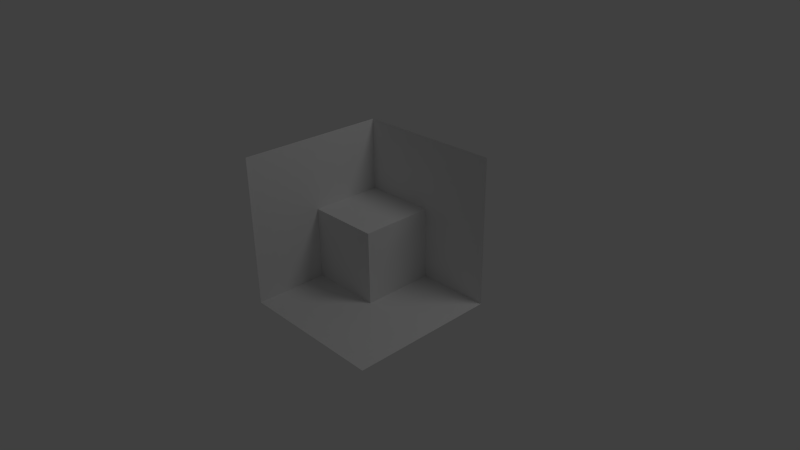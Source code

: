 # Source: levels_ideas.blend  (saved by Blender 2.59.0; exported with 4.5.12 LTS)
import bpy
from mathutils import Matrix  # noqa: F401  (used for matrix-valued properties, if any)

bpy.ops.wm.read_factory_settings(use_empty=True)
scene = bpy.context.scene
scene.name = 'Scene'

# ---- collections
col_collection_1 = bpy.data.collections.new('Collection 1'); scene.collection.children.link(col_collection_1)

# ---- world
world_world = bpy.data.worlds.new('World'); scene.world = world_world
world_world.color = (0.05088, 0.05088, 0.05088)
world_world.use_sun_shadow = False
world_world.sun_shadow_jitter_overblur = 0.0
world_world.cycles.sampling_method = 'MANUAL'
world_world.cycles.sample_map_resolution = 256

# ---- cameras
cam_camera = bpy.data.cameras.new('Camera')
cam_camera.clip_end = 100.0
cam_camera.lens = 35.0
cam_camera.ortho_scale = 7.314
cam_camera.dof.focus_distance = 0.0
cam_camera.dof.aperture_fstop = 128.0

# ---- lights
light_lamp = bpy.data.lights.new('Lamp', 'POINT')
light_lamp.transmission_factor = 0.0
light_lamp.cutoff_distance = 30.0
light_lamp.energy = 100.0
light_lamp.shadow_buffer_clip_start = 1.001
light_lamp.shadow_soft_size = 1.0
light_lamp.shadow_maximum_resolution = 0.006
light_lamp.use_absolute_resolution = True
light_lamp.cycles.use_multiple_importance_sampling = False

# ---- meshes
me_plane_014 = bpy.data.meshes.new('Plane.014')
me_plane_014.from_pydata([(1.0, -5.96e-08, 0.0), (1.0, -1.0, 0.0), (-1.192e-07, -1.0, 0.0), (3.576e-07, 3.576e-07, 0.0)], [], [(0, 3, 2, 1)])
me_plane_014.use_remesh_preserve_volume = False
me_plane_014.use_remesh_preserve_attributes = False
me_plane_014.use_mirror_vertex_groups = False
me_plane_014.update()
me_plane_013 = bpy.data.meshes.new('Plane.013')
me_plane_013.from_pydata([(1.0, -5.96e-08, 0.0), (1.0, -1.0, 0.0), (-1.192e-07, -1.0, 0.0), (3.576e-07, 3.576e-07, 0.0)], [], [(0, 3, 2, 1)])
me_plane_013.use_remesh_preserve_volume = False
me_plane_013.use_remesh_preserve_attributes = False
me_plane_013.use_mirror_vertex_groups = False
me_plane_013.update()
me_plane_012 = bpy.data.meshes.new('Plane.012')
me_plane_012.from_pydata([(1.0, -5.96e-08, 0.0), (1.0, -1.0, 0.0), (-1.192e-07, -1.0, 0.0), (3.576e-07, 3.576e-07, 0.0)], [], [(0, 3, 2, 1)])
me_plane_012.use_remesh_preserve_volume = False
me_plane_012.use_remesh_preserve_attributes = False
me_plane_012.use_mirror_vertex_groups = False
me_plane_012.update()
me_plane_011 = bpy.data.meshes.new('Plane.011')
me_plane_011.from_pydata([(1.0, -5.96e-08, 0.0), (1.0, -1.0, 0.0), (-1.192e-07, -1.0, 0.0), (3.576e-07, 3.576e-07, 0.0)], [], [(0, 3, 2, 1)])
me_plane_011.use_remesh_preserve_volume = False
me_plane_011.use_remesh_preserve_attributes = False
me_plane_011.use_mirror_vertex_groups = False
me_plane_011.update()
me_plane_010 = bpy.data.meshes.new('Plane.010')
me_plane_010.from_pydata([(1.0, -5.96e-08, 0.0), (1.0, -1.0, 0.0), (-1.192e-07, -1.0, 0.0), (3.576e-07, 3.576e-07, 0.0)], [], [(0, 3, 2, 1)])
me_plane_010.use_remesh_preserve_volume = False
me_plane_010.use_remesh_preserve_attributes = False
me_plane_010.use_mirror_vertex_groups = False
me_plane_010.update()
me_plane_009 = bpy.data.meshes.new('Plane.009')
me_plane_009.from_pydata([(1.0, -5.96e-08, 0.0), (1.0, -1.0, 0.0), (-1.192e-07, -1.0, 0.0), (3.576e-07, 3.576e-07, 0.0)], [], [(0, 3, 2, 1)])
me_plane_009.use_remesh_preserve_volume = False
me_plane_009.use_remesh_preserve_attributes = False
me_plane_009.use_mirror_vertex_groups = False
me_plane_009.update()
me_plane_008 = bpy.data.meshes.new('Plane.008')
me_plane_008.from_pydata([(1.0, -5.96e-08, 0.0), (1.0, -1.0, 0.0), (-1.192e-07, -1.0, 0.0), (3.576e-07, 3.576e-07, 0.0)], [], [(0, 3, 2, 1)])
me_plane_008.use_remesh_preserve_volume = False
me_plane_008.use_remesh_preserve_attributes = False
me_plane_008.use_mirror_vertex_groups = False
me_plane_008.update()
me_plane_007 = bpy.data.meshes.new('Plane.007')
me_plane_007.from_pydata([(1.0, -5.96e-08, 0.0), (1.0, -1.0, 0.0), (-1.192e-07, -1.0, 0.0), (3.576e-07, 3.576e-07, 0.0)], [], [(0, 3, 2, 1)])
me_plane_007.use_remesh_preserve_volume = False
me_plane_007.use_remesh_preserve_attributes = False
me_plane_007.use_mirror_vertex_groups = False
me_plane_007.update()
me_plane_006 = bpy.data.meshes.new('Plane.006')
me_plane_006.from_pydata([(1.0, -5.96e-08, 0.0), (1.0, -1.0, 0.0), (-1.192e-07, -1.0, 0.0), (3.576e-07, 3.576e-07, 0.0)], [], [(0, 3, 2, 1)])
me_plane_006.use_remesh_preserve_volume = False
me_plane_006.use_remesh_preserve_attributes = False
me_plane_006.use_mirror_vertex_groups = False
me_plane_006.update()
me_plane_005 = bpy.data.meshes.new('Plane.005')
me_plane_005.from_pydata([(1.0, -5.96e-08, 0.0), (1.0, -1.0, 0.0), (-1.192e-07, -1.0, 0.0), (3.576e-07, 3.576e-07, 0.0)], [], [(0, 3, 2, 1)])
me_plane_005.use_remesh_preserve_volume = False
me_plane_005.use_remesh_preserve_attributes = False
me_plane_005.use_mirror_vertex_groups = False
me_plane_005.update()
me_plane_004 = bpy.data.meshes.new('Plane.004')
me_plane_004.from_pydata([(1.0, -5.96e-08, 0.0), (1.0, -1.0, 0.0), (-1.192e-07, -1.0, 0.0), (3.576e-07, 3.576e-07, 0.0)], [], [(0, 3, 2, 1)])
me_plane_004.use_remesh_preserve_volume = False
me_plane_004.use_remesh_preserve_attributes = False
me_plane_004.use_mirror_vertex_groups = False
me_plane_004.update()
me_plane_003 = bpy.data.meshes.new('Plane.003')
me_plane_003.from_pydata([(1.0, -5.96e-08, 0.0), (1.0, -1.0, 0.0), (-1.192e-07, -1.0, 0.0), (3.576e-07, 3.576e-07, 0.0)], [], [(0, 3, 2, 1)])
me_plane_003.use_remesh_preserve_volume = False
me_plane_003.use_remesh_preserve_attributes = False
me_plane_003.use_mirror_vertex_groups = False
me_plane_003.update()
me_plane_002 = bpy.data.meshes.new('Plane.002')
me_plane_002.from_pydata([(1.0, -5.96e-08, 0.0), (1.0, -1.0, 0.0), (-1.192e-07, -1.0, 0.0), (3.576e-07, 3.576e-07, 0.0)], [], [(0, 3, 2, 1)])
me_plane_002.use_remesh_preserve_volume = False
me_plane_002.use_remesh_preserve_attributes = False
me_plane_002.use_mirror_vertex_groups = False
me_plane_002.update()
me_plane_001 = bpy.data.meshes.new('Plane.001')
me_plane_001.from_pydata([(1.0, -5.96e-08, 0.0), (1.0, -1.0, 0.0), (-1.192e-07, -1.0, 0.0), (3.576e-07, 3.576e-07, 0.0)], [], [(0, 3, 2, 1)])
me_plane_001.use_remesh_preserve_volume = False
me_plane_001.use_remesh_preserve_attributes = False
me_plane_001.use_mirror_vertex_groups = False
me_plane_001.update()
me_plane = bpy.data.meshes.new('Plane')
me_plane.from_pydata([(1.0, -5.96e-08, 0.0), (1.0, -1.0, 0.0), (-1.192e-07, -1.0, 0.0), (3.576e-07, 3.576e-07, 0.0)], [], [(0, 3, 2, 1)])
me_plane.use_remesh_preserve_volume = False
me_plane.use_remesh_preserve_attributes = False
me_plane.use_mirror_vertex_groups = False
me_plane.update()

# ---- objects
ob_plane_014 = bpy.data.objects.new('Plane.014', me_plane_014)
ob_plane_013 = bpy.data.objects.new('Plane.013', me_plane_013)
ob_plane_012 = bpy.data.objects.new('Plane.012', me_plane_012)
ob_plane_011 = bpy.data.objects.new('Plane.011', me_plane_011)
ob_plane_010 = bpy.data.objects.new('Plane.010', me_plane_010)
ob_plane_009 = bpy.data.objects.new('Plane.009', me_plane_009)
ob_plane_008 = bpy.data.objects.new('Plane.008', me_plane_008)
ob_plane_007 = bpy.data.objects.new('Plane.007', me_plane_007)
ob_plane_006 = bpy.data.objects.new('Plane.006', me_plane_006)
ob_plane_005 = bpy.data.objects.new('Plane.005', me_plane_005)
ob_plane_004 = bpy.data.objects.new('Plane.004', me_plane_004)
ob_plane_003 = bpy.data.objects.new('Plane.003', me_plane_003)
ob_plane_002 = bpy.data.objects.new('Plane.002', me_plane_002)
ob_plane_001 = bpy.data.objects.new('Plane.001', me_plane_001)
ob_plane = bpy.data.objects.new('Plane', me_plane)
ob_lamp = bpy.data.objects.new('Lamp', light_lamp)
ob_camera = bpy.data.objects.new('Camera', cam_camera)

# ---- transforms, parenting, visibility, modifiers, constraints
ob_plane_014.location = (1.0, 0.0, 0.0)
ob_plane_014.rotation_euler = (-0.0, -1.571, 0.0)
ob_plane_014.lineart.crease_threshold = 0.0
ob_plane_013.location = (0.0, -1.0, 0.0)
ob_plane_013.rotation_euler = (4.712, -0.0, 0.0)
ob_plane_013.lineart.crease_threshold = 0.0
ob_plane_012.location = (0.0, 0.0, 1.0)
ob_plane_012.lineart.crease_threshold = 0.0
ob_plane_011.location = (1.0, 0.0, 1.0)
ob_plane_011.rotation_euler = (4.712, -0.0, 0.0)
ob_plane_011.lineart.crease_threshold = 0.0
ob_plane_010.location = (0.0, 0.0, 1.0)
ob_plane_010.rotation_euler = (4.712, -0.0, 0.0)
ob_plane_010.lineart.crease_threshold = 0.0
ob_plane_009.location = (1.0, 0.0, 0.0)
ob_plane_009.rotation_euler = (4.712, -0.0, 0.0)
ob_plane_009.lineart.crease_threshold = 0.0
ob_plane_008.location = (0.0, 0.0, 0.0)
ob_plane_008.rotation_euler = (4.712, -0.0, 0.0)
ob_plane_008.lineart.crease_threshold = 0.0
ob_plane_007.location = (0.0, -1.0, 1.0)
ob_plane_007.rotation_euler = (-0.0, -1.571, 0.0)
ob_plane_007.lineart.crease_threshold = 0.0
ob_plane_006.location = (0.0, 0.0, 1.0)
ob_plane_006.rotation_euler = (-0.0, -1.571, 0.0)
ob_plane_006.lineart.crease_threshold = 0.0
ob_plane_005.location = (0.0, -1.0, 0.0)
ob_plane_005.rotation_euler = (-0.0, -1.571, 0.0)
ob_plane_005.lineart.crease_threshold = 0.0
ob_plane_004.location = (0.0, 0.0, 0.0)
ob_plane_004.rotation_euler = (-0.0, -1.571, 0.0)
ob_plane_004.lineart.crease_threshold = 0.0
ob_plane_003.location = (1.0, -1.0, 0.0)
ob_plane_003.lineart.crease_threshold = 0.0
ob_plane_002.location = (0.0, -1.0, 0.0)
ob_plane_002.lineart.crease_threshold = 0.0
ob_plane_001.location = (1.0, 0.0, 0.0)
ob_plane_001.lineart.crease_threshold = 0.0
ob_plane.location = (0.0, 0.0, 0.0)
ob_plane.lineart.crease_threshold = 0.0
ob_lamp.location = (4.076, 1.005, 5.904)
ob_lamp.rotation_euler = (0.6503, 0.05522, 1.866)
ob_lamp.lock_rotations_4d = False
ob_lamp.empty_display_type = 'ARROWS'
ob_lamp.color = (0.0, 0.0, 0.0, 0.0)
ob_lamp.lineart.crease_threshold = 0.0
ob_camera.location = (7.481, -6.508, 5.344)
ob_camera.rotation_euler = (1.109, 0.01082, 0.8149)
ob_camera.lock_rotations_4d = False
ob_camera.empty_display_type = 'ARROWS'
ob_camera.color = (0.0, 0.0, 0.0, 0.0)
ob_camera.display_type = 'WIRE'
ob_camera.lineart.crease_threshold = 0.0

# ---- collection membership
col_collection_1.objects.link(ob_plane_014)
col_collection_1.objects.link(ob_plane_013)
col_collection_1.objects.link(ob_plane_012)
col_collection_1.objects.link(ob_plane_011)
col_collection_1.objects.link(ob_plane_010)
col_collection_1.objects.link(ob_plane_009)
col_collection_1.objects.link(ob_plane_008)
col_collection_1.objects.link(ob_plane_007)
col_collection_1.objects.link(ob_plane_006)
col_collection_1.objects.link(ob_plane_005)
col_collection_1.objects.link(ob_plane_004)
col_collection_1.objects.link(ob_plane_003)
col_collection_1.objects.link(ob_plane_002)
col_collection_1.objects.link(ob_plane_001)
col_collection_1.objects.link(ob_plane)
col_collection_1.objects.link(ob_lamp)
col_collection_1.objects.link(ob_camera)

# ---- scene / render settings (as saved in the file)
scene.camera = ob_camera
scene.frame_start = 1; scene.frame_end = 250; scene.frame_set(1)
scene.render.engine = 'BLENDER_EEVEE_NEXT'
scene.render.image_settings.color_mode = 'RGB'
scene.render.image_settings.compression = 90
scene.render.resolution_percentage = 50
scene.render.dither_intensity = 0.0
scene.render.bake_margin = 2
scene.render.bake_bias = 0.0
scene.cycles.use_denoising = False
scene.cycles.samples = 10
scene.cycles.sampling_pattern = 'TABULATED_SOBOL'
scene.cycles.light_sampling_threshold = 0.0
scene.cycles.use_adaptive_sampling = False
scene.cycles.use_light_tree = False
scene.cycles.blur_glossy = 0.0
scene.cycles.volume_bounces = 1
scene.cycles.pixel_filter_type = 'GAUSSIAN'
scene.cycles.sample_clamp_indirect = 0.0
scene.view_settings.view_transform = 'Standard'
bpy.context.view_layer.update()
